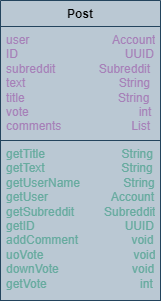

The diagram above was exported from draw.io. Its source (the exported page's mxGraphModel, read from the mxfile embedded in the PNG):
<mxGraphModel dx="347" dy="417" grid="1" gridSize="10" guides="1" tooltips="1" connect="1" arrows="1" fold="1" page="1" pageScale="1" pageWidth="827" pageHeight="1169" math="0" shadow="0">
  <root>
    <mxCell id="WIyWlLk6GJQsqaUBKTNV-0" />
    <mxCell id="WIyWlLk6GJQsqaUBKTNV-1" parent="WIyWlLk6GJQsqaUBKTNV-0" />
    <mxCell id="RvVql73KCE6qgPfFHHv8-0" value="Post" style="swimlane;fontStyle=1;align=center;verticalAlign=top;childLayout=stackLayout;horizontal=1;startSize=26;horizontalStack=0;resizeParent=1;resizeParentMax=0;resizeLast=0;collapsible=1;marginBottom=0;whiteSpace=wrap;html=1;fillColor=#bac8d3;strokeColor=#23445d;" vertex="1" parent="WIyWlLk6GJQsqaUBKTNV-1">
      <mxGeometry x="330" y="130" width="160" height="300" as="geometry" />
    </mxCell>
    <mxCell id="RvVql73KCE6qgPfFHHv8-1" value="&lt;font color=&quot;#a680b8&quot;&gt;user&amp;nbsp; &amp;nbsp; &amp;nbsp; &amp;nbsp; &amp;nbsp; &amp;nbsp; &amp;nbsp; &amp;nbsp; &amp;nbsp; &amp;nbsp; &amp;nbsp; &amp;nbsp; &amp;nbsp;Account&lt;/font&gt;&lt;div&gt;&lt;font color=&quot;#a680b8&quot;&gt;ID&amp;nbsp; &amp;nbsp; &amp;nbsp; &amp;nbsp; &amp;nbsp; &amp;nbsp; &amp;nbsp; &amp;nbsp; &amp;nbsp; &amp;nbsp; &amp;nbsp; &amp;nbsp; &amp;nbsp; &amp;nbsp; &amp;nbsp; &amp;nbsp; UUID&lt;/font&gt;&lt;/div&gt;&lt;div&gt;&lt;font color=&quot;#a680b8&quot;&gt;subreddit&amp;nbsp; &amp;nbsp; &amp;nbsp; &amp;nbsp; &amp;nbsp; &amp;nbsp; &amp;nbsp;Subreddit&lt;/font&gt;&lt;/div&gt;&lt;div&gt;&lt;font color=&quot;#a680b8&quot;&gt;text&amp;nbsp; &amp;nbsp; &amp;nbsp; &amp;nbsp; &amp;nbsp; &amp;nbsp; &amp;nbsp; &amp;nbsp; &amp;nbsp; &amp;nbsp; &amp;nbsp; &amp;nbsp; &amp;nbsp; &amp;nbsp; String&lt;/font&gt;&lt;/div&gt;&lt;div&gt;&lt;font color=&quot;#a680b8&quot;&gt;title&amp;nbsp; &amp;nbsp; &amp;nbsp; &amp;nbsp; &amp;nbsp; &amp;nbsp; &amp;nbsp; &amp;nbsp; &amp;nbsp; &amp;nbsp; &amp;nbsp; &amp;nbsp; &amp;nbsp; &amp;nbsp; String&lt;/font&gt;&lt;/div&gt;&lt;div&gt;&lt;font color=&quot;#a680b8&quot;&gt;vote&amp;nbsp; &amp;nbsp; &amp;nbsp; &amp;nbsp; &amp;nbsp; &amp;nbsp; &amp;nbsp; &amp;nbsp; &amp;nbsp; &amp;nbsp; &amp;nbsp; &amp;nbsp; &amp;nbsp; &amp;nbsp; &amp;nbsp; &amp;nbsp; &amp;nbsp;int&lt;/font&gt;&lt;/div&gt;&lt;div&gt;&lt;font color=&quot;#a680b8&quot;&gt;comments&amp;nbsp; &amp;nbsp; &amp;nbsp; &amp;nbsp; &amp;nbsp; &amp;nbsp; &amp;nbsp; &amp;nbsp; &amp;nbsp; &amp;nbsp; &amp;nbsp;List&lt;/font&gt;&lt;/div&gt;&lt;div&gt;&lt;font color=&quot;#a680b8&quot;&gt;&amp;nbsp; &amp;nbsp; &amp;nbsp;&lt;/font&gt;&lt;/div&gt;" style="text;strokeColor=#23445d;fillColor=#bac8d3;align=left;verticalAlign=top;spacingLeft=4;spacingRight=4;overflow=hidden;rotatable=0;points=[[0,0.5],[1,0.5]];portConstraint=eastwest;whiteSpace=wrap;html=1;" vertex="1" parent="RvVql73KCE6qgPfFHHv8-0">
      <mxGeometry y="26" width="160" height="114" as="geometry" />
    </mxCell>
    <mxCell id="RvVql73KCE6qgPfFHHv8-2" value="" style="line;strokeWidth=1;fillColor=none;align=left;verticalAlign=middle;spacingTop=-1;spacingLeft=3;spacingRight=3;rotatable=0;labelPosition=right;points=[];portConstraint=eastwest;strokeColor=inherit;" vertex="1" parent="RvVql73KCE6qgPfFHHv8-0">
      <mxGeometry y="140" width="160" as="geometry" />
    </mxCell>
    <mxCell id="RvVql73KCE6qgPfFHHv8-3" value="&lt;font color=&quot;#67ab9f&quot;&gt;getTitle&amp;nbsp; &amp;nbsp; &amp;nbsp; &amp;nbsp; &amp;nbsp; &amp;nbsp; &amp;nbsp; &amp;nbsp; &amp;nbsp; &amp;nbsp; &amp;nbsp; &amp;nbsp;String&lt;/font&gt;&lt;div&gt;&lt;font color=&quot;#67ab9f&quot;&gt;getText&amp;nbsp; &amp;nbsp; &amp;nbsp; &amp;nbsp; &amp;nbsp; &amp;nbsp; &amp;nbsp; &amp;nbsp; &amp;nbsp; &amp;nbsp; &amp;nbsp; &amp;nbsp;String&lt;/font&gt;&lt;/div&gt;&lt;div&gt;&lt;font color=&quot;#67ab9f&quot;&gt;getUserName&amp;nbsp; &amp;nbsp; &amp;nbsp; &amp;nbsp; &amp;nbsp; &amp;nbsp; &amp;nbsp;String&lt;/font&gt;&lt;/div&gt;&lt;div&gt;&lt;font color=&quot;#67ab9f&quot;&gt;getUser&amp;nbsp; &amp;nbsp; &amp;nbsp; &amp;nbsp; &amp;nbsp; &amp;nbsp; &amp;nbsp; &amp;nbsp; &amp;nbsp; &amp;nbsp;Account&lt;/font&gt;&lt;/div&gt;&lt;div&gt;&lt;font color=&quot;#67ab9f&quot;&gt;getSubreddit&amp;nbsp; &amp;nbsp; &amp;nbsp; &amp;nbsp; &amp;nbsp;Subreddit&lt;/font&gt;&lt;/div&gt;&lt;div&gt;&lt;font color=&quot;#67ab9f&quot;&gt;getID&amp;nbsp; &amp;nbsp; &amp;nbsp; &amp;nbsp; &amp;nbsp; &amp;nbsp; &amp;nbsp; &amp;nbsp; &amp;nbsp; &amp;nbsp; &amp;nbsp; &amp;nbsp; &amp;nbsp; &amp;nbsp;UUID&lt;/font&gt;&lt;/div&gt;&lt;div&gt;&lt;font color=&quot;#67ab9f&quot;&gt;addComment&amp;nbsp; &amp;nbsp; &amp;nbsp; &amp;nbsp; &amp;nbsp; &amp;nbsp; &amp;nbsp; &amp;nbsp; void&lt;/font&gt;&lt;/div&gt;&lt;div&gt;&lt;font color=&quot;#67ab9f&quot;&gt;uoVote&amp;nbsp; &amp;nbsp; &amp;nbsp; &amp;nbsp; &amp;nbsp; &amp;nbsp; &amp;nbsp; &amp;nbsp; &amp;nbsp; &amp;nbsp; &amp;nbsp; &amp;nbsp; &amp;nbsp; &amp;nbsp;void&lt;/font&gt;&lt;/div&gt;&lt;div&gt;&lt;font color=&quot;#67ab9f&quot;&gt;downVote&amp;nbsp; &amp;nbsp; &amp;nbsp; &amp;nbsp; &amp;nbsp; &amp;nbsp; &amp;nbsp; &amp;nbsp; &amp;nbsp; &amp;nbsp; &amp;nbsp; void&lt;/font&gt;&lt;/div&gt;&lt;div&gt;&lt;font color=&quot;#67ab9f&quot;&gt;getVote&amp;nbsp; &amp;nbsp; &amp;nbsp; &amp;nbsp; &amp;nbsp; &amp;nbsp; &amp;nbsp; &amp;nbsp; &amp;nbsp; &amp;nbsp; &amp;nbsp; &amp;nbsp; &amp;nbsp; &amp;nbsp; int&lt;/font&gt;&lt;/div&gt;" style="text;strokeColor=#23445d;fillColor=#bac8d3;align=left;verticalAlign=top;spacingLeft=4;spacingRight=4;overflow=hidden;rotatable=0;points=[[0,0.5],[1,0.5]];portConstraint=eastwest;whiteSpace=wrap;html=1;" vertex="1" parent="RvVql73KCE6qgPfFHHv8-0">
      <mxGeometry y="140" width="160" height="160" as="geometry" />
    </mxCell>
  </root>
</mxGraphModel>